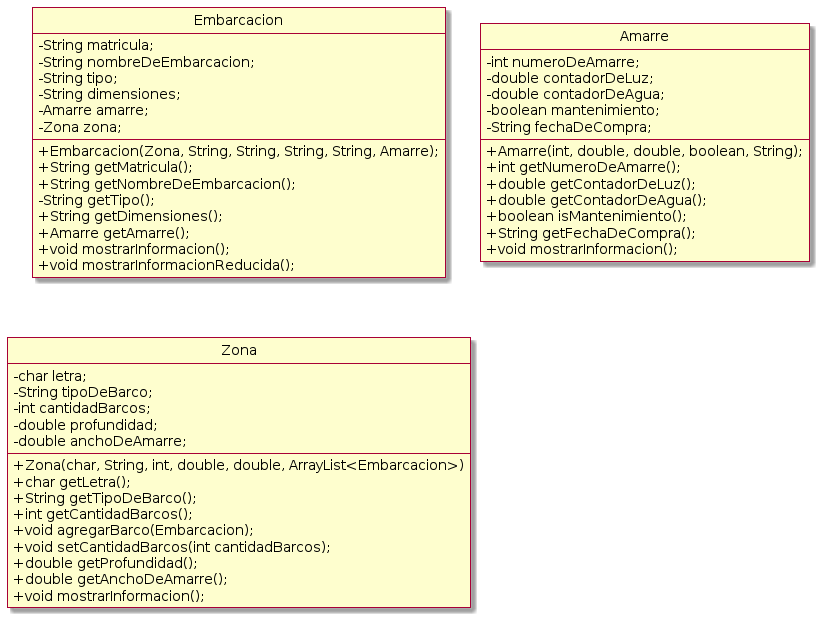

The diagram above was rendered by PlantUML. Its source (embedded in the PNG):
@startuml
skin rose
skinparam classAttributeIconSize 0

hide members
hide circle
show fields


class Embarcacion{
-String matricula;
-String nombreDeEmbarcacion;
-String tipo;
-String dimensiones;
-Amarre amarre;
-Zona zona;
--
+Embarcacion(Zona, String, String, String, String, Amarre);
+String getMatricula();
+String getNombreDeEmbarcacion();
-String getTipo();
+String getDimensiones();
+Amarre getAmarre();
+void mostrarInformacion();
+void mostrarInformacionReducida();
}

class Amarre{
-int numeroDeAmarre;
-double contadorDeLuz;
-double contadorDeAgua;
-boolean mantenimiento;
-String fechaDeCompra;
--
+Amarre(int, double, double, boolean, String);
+int getNumeroDeAmarre();
+double getContadorDeLuz();
+double getContadorDeAgua();
+boolean isMantenimiento();
+String getFechaDeCompra();
+void mostrarInformacion();
}

class Zona {
-char letra;
-String tipoDeBarco;
-int cantidadBarcos;
-double profundidad;
-double anchoDeAmarre;
--
+Zona(char, String, int, double, double, ArrayList<Embarcacion>)
+char getLetra();
+String getTipoDeBarco();
+int getCantidadBarcos();
+void agregarBarco(Embarcacion);
+void setCantidadBarcos(int cantidadBarcos);
+double getProfundidad();
+double getAnchoDeAmarre();
+void mostrarInformacion();
}
@enduml